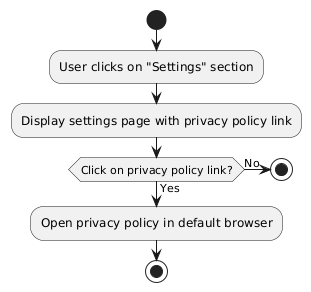

The diagram above was rendered by PlantUML. Its source (embedded in the PNG):
@startuml
start
:User clicks on "Settings" section;
:Display settings page with privacy policy link;

if (Click on privacy policy link?) then (Yes)
  :Open privacy policy in default browser;
else (No)
  stop
endif
stop
@enduml